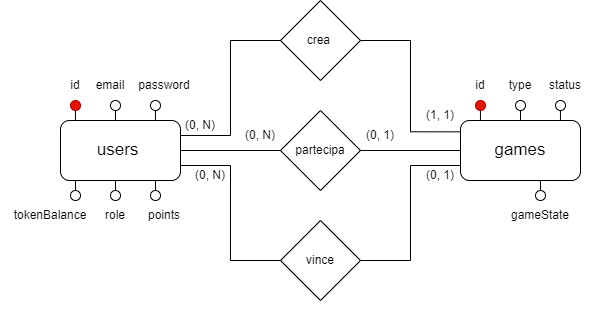

The diagram above was exported from draw.io. Its source (the exported page's mxGraphModel, read from the mxfile embedded in the PNG):
<mxGraphModel dx="392" dy="358" grid="1" gridSize="10" guides="1" tooltips="1" connect="1" arrows="1" fold="1" page="1" pageScale="1" pageWidth="827" pageHeight="1169" math="0" shadow="0">
  <root>
    <mxCell id="0" />
    <mxCell id="1" parent="0" />
    <mxCell id="RMhVZRrVkIWnuUjvwJDB-60" value="" style="rounded=0;whiteSpace=wrap;html=1;strokeColor=light-dark(#ffffff, #ededed);" parent="1" vertex="1">
      <mxGeometry x="280" y="90" width="610" height="320" as="geometry" />
    </mxCell>
    <mxCell id="RMhVZRrVkIWnuUjvwJDB-2" value="&lt;font style=&quot;font-size: 17px;&quot;&gt;users&amp;nbsp;&lt;/font&gt;" style="rounded=1;whiteSpace=wrap;html=1;" parent="1" vertex="1">
      <mxGeometry x="340" y="210" width="120" height="60" as="geometry" />
    </mxCell>
    <mxCell id="RMhVZRrVkIWnuUjvwJDB-3" value="&lt;font style=&quot;font-size: 17px;&quot;&gt;games&lt;/font&gt;" style="rounded=1;whiteSpace=wrap;html=1;" parent="1" vertex="1">
      <mxGeometry x="740" y="210" width="120" height="60" as="geometry" />
    </mxCell>
    <mxCell id="RMhVZRrVkIWnuUjvwJDB-4" value="" style="endArrow=none;html=1;rounded=0;exitX=0.167;exitY=-0.009;exitDx=0;exitDy=0;exitPerimeter=0;" parent="1" edge="1">
      <mxGeometry width="50" height="50" relative="1" as="geometry">
        <mxPoint x="354.96999999999997" y="209.45999999999998" as="sourcePoint" />
        <mxPoint x="354.93" y="200" as="targetPoint" />
      </mxGeometry>
    </mxCell>
    <mxCell id="RMhVZRrVkIWnuUjvwJDB-5" value="" style="ellipse;whiteSpace=wrap;html=1;aspect=fixed;fillColor=#e51400;fontColor=#ffffff;strokeColor=#B20000;" parent="1" vertex="1">
      <mxGeometry x="350" y="190" width="10" height="10" as="geometry" />
    </mxCell>
    <mxCell id="RMhVZRrVkIWnuUjvwJDB-6" value="crea&amp;nbsp;" style="rhombus;whiteSpace=wrap;html=1;" parent="1" vertex="1">
      <mxGeometry x="560" y="90" width="80" height="80" as="geometry" />
    </mxCell>
    <mxCell id="RMhVZRrVkIWnuUjvwJDB-8" value="partecipa" style="rhombus;whiteSpace=wrap;html=1;" parent="1" vertex="1">
      <mxGeometry x="560" y="200" width="80" height="80" as="geometry" />
    </mxCell>
    <mxCell id="RMhVZRrVkIWnuUjvwJDB-9" value="vince" style="rhombus;whiteSpace=wrap;html=1;" parent="1" vertex="1">
      <mxGeometry x="560" y="310" width="80" height="80" as="geometry" />
    </mxCell>
    <mxCell id="RMhVZRrVkIWnuUjvwJDB-10" value="" style="endArrow=none;html=1;rounded=0;exitX=1;exitY=0.25;exitDx=0;exitDy=0;entryX=0;entryY=0.5;entryDx=0;entryDy=0;edgeStyle=orthogonalEdgeStyle;" parent="1" source="RMhVZRrVkIWnuUjvwJDB-2" target="RMhVZRrVkIWnuUjvwJDB-6" edge="1">
      <mxGeometry width="50" height="50" relative="1" as="geometry">
        <mxPoint x="570" y="300" as="sourcePoint" />
        <mxPoint x="620" y="250" as="targetPoint" />
      </mxGeometry>
    </mxCell>
    <mxCell id="RMhVZRrVkIWnuUjvwJDB-12" value="" style="endArrow=none;html=1;rounded=0;exitX=1;exitY=0.5;exitDx=0;exitDy=0;" parent="1" source="RMhVZRrVkIWnuUjvwJDB-2" edge="1">
      <mxGeometry width="50" height="50" relative="1" as="geometry">
        <mxPoint x="570" y="300" as="sourcePoint" />
        <mxPoint x="560" y="240" as="targetPoint" />
      </mxGeometry>
    </mxCell>
    <mxCell id="RMhVZRrVkIWnuUjvwJDB-13" value="" style="endArrow=none;html=1;rounded=0;exitX=1;exitY=0.75;exitDx=0;exitDy=0;entryX=0;entryY=0.5;entryDx=0;entryDy=0;edgeStyle=orthogonalEdgeStyle;" parent="1" source="RMhVZRrVkIWnuUjvwJDB-2" target="RMhVZRrVkIWnuUjvwJDB-9" edge="1">
      <mxGeometry width="50" height="50" relative="1" as="geometry">
        <mxPoint x="570" y="300" as="sourcePoint" />
        <mxPoint x="620" y="250" as="targetPoint" />
      </mxGeometry>
    </mxCell>
    <mxCell id="RMhVZRrVkIWnuUjvwJDB-14" value="" style="endArrow=none;html=1;rounded=0;exitX=1;exitY=0.5;exitDx=0;exitDy=0;entryX=0;entryY=0.75;entryDx=0;entryDy=0;edgeStyle=orthogonalEdgeStyle;" parent="1" source="RMhVZRrVkIWnuUjvwJDB-9" target="RMhVZRrVkIWnuUjvwJDB-3" edge="1">
      <mxGeometry width="50" height="50" relative="1" as="geometry">
        <mxPoint x="570" y="300" as="sourcePoint" />
        <mxPoint x="620" y="250" as="targetPoint" />
      </mxGeometry>
    </mxCell>
    <mxCell id="RMhVZRrVkIWnuUjvwJDB-15" value="" style="endArrow=none;html=1;rounded=0;exitX=0;exitY=0.5;exitDx=0;exitDy=0;" parent="1" source="RMhVZRrVkIWnuUjvwJDB-3" edge="1">
      <mxGeometry width="50" height="50" relative="1" as="geometry">
        <mxPoint x="570" y="300" as="sourcePoint" />
        <mxPoint x="640" y="240" as="targetPoint" />
      </mxGeometry>
    </mxCell>
    <mxCell id="RMhVZRrVkIWnuUjvwJDB-16" value="" style="endArrow=none;html=1;rounded=0;exitX=1;exitY=0.5;exitDx=0;exitDy=0;entryX=-0.002;entryY=0.189;entryDx=0;entryDy=0;entryPerimeter=0;edgeStyle=orthogonalEdgeStyle;" parent="1" source="RMhVZRrVkIWnuUjvwJDB-6" target="RMhVZRrVkIWnuUjvwJDB-3" edge="1">
      <mxGeometry width="50" height="50" relative="1" as="geometry">
        <mxPoint x="670" y="170" as="sourcePoint" />
        <mxPoint x="690" y="230" as="targetPoint" />
      </mxGeometry>
    </mxCell>
    <mxCell id="RMhVZRrVkIWnuUjvwJDB-19" value="" style="endArrow=none;html=1;rounded=0;exitX=0.167;exitY=-0.009;exitDx=0;exitDy=0;exitPerimeter=0;" parent="1" target="RMhVZRrVkIWnuUjvwJDB-20" edge="1">
      <mxGeometry width="50" height="50" relative="1" as="geometry">
        <mxPoint x="394.96999999999997" y="209.45999999999998" as="sourcePoint" />
        <mxPoint x="394.93" y="200" as="targetPoint" />
      </mxGeometry>
    </mxCell>
    <mxCell id="RMhVZRrVkIWnuUjvwJDB-20" value="" style="ellipse;whiteSpace=wrap;html=1;aspect=fixed;" parent="1" vertex="1">
      <mxGeometry x="390" y="190" width="10" height="10" as="geometry" />
    </mxCell>
    <mxCell id="RMhVZRrVkIWnuUjvwJDB-21" value="" style="endArrow=none;html=1;rounded=0;exitX=0.167;exitY=-0.009;exitDx=0;exitDy=0;exitPerimeter=0;" parent="1" edge="1">
      <mxGeometry width="50" height="50" relative="1" as="geometry">
        <mxPoint x="434.96999999999997" y="209.45999999999998" as="sourcePoint" />
        <mxPoint x="434.93" y="200" as="targetPoint" />
      </mxGeometry>
    </mxCell>
    <mxCell id="RMhVZRrVkIWnuUjvwJDB-22" value="" style="ellipse;whiteSpace=wrap;html=1;aspect=fixed;" parent="1" vertex="1">
      <mxGeometry x="430" y="190" width="10" height="10" as="geometry" />
    </mxCell>
    <mxCell id="RMhVZRrVkIWnuUjvwJDB-23" value="" style="endArrow=none;html=1;rounded=0;exitX=0.165;exitY=1.002;exitDx=0;exitDy=0;exitPerimeter=0;" parent="1" edge="1">
      <mxGeometry width="50" height="50" relative="1" as="geometry">
        <Array as="points">
          <mxPoint x="355.09" y="270" />
        </Array>
        <mxPoint x="354.89000000000004" y="270.12" as="sourcePoint" />
        <mxPoint x="355.09" y="280" as="targetPoint" />
      </mxGeometry>
    </mxCell>
    <mxCell id="RMhVZRrVkIWnuUjvwJDB-24" value="" style="ellipse;whiteSpace=wrap;html=1;aspect=fixed;" parent="1" vertex="1">
      <mxGeometry x="350" y="280" width="10" height="10" as="geometry" />
    </mxCell>
    <mxCell id="RMhVZRrVkIWnuUjvwJDB-26" value="" style="endArrow=none;html=1;rounded=0;exitX=0.165;exitY=1.002;exitDx=0;exitDy=0;exitPerimeter=0;" parent="1" edge="1">
      <mxGeometry width="50" height="50" relative="1" as="geometry">
        <Array as="points">
          <mxPoint x="395.09" y="270" />
        </Array>
        <mxPoint x="394.89000000000004" y="270.12" as="sourcePoint" />
        <mxPoint x="395.09" y="280" as="targetPoint" />
      </mxGeometry>
    </mxCell>
    <mxCell id="RMhVZRrVkIWnuUjvwJDB-27" value="" style="ellipse;whiteSpace=wrap;html=1;aspect=fixed;" parent="1" vertex="1">
      <mxGeometry x="390" y="280" width="10" height="10" as="geometry" />
    </mxCell>
    <mxCell id="RMhVZRrVkIWnuUjvwJDB-28" value="" style="endArrow=none;html=1;rounded=0;exitX=0.165;exitY=1.002;exitDx=0;exitDy=0;exitPerimeter=0;" parent="1" edge="1">
      <mxGeometry width="50" height="50" relative="1" as="geometry">
        <Array as="points">
          <mxPoint x="435.09" y="270" />
        </Array>
        <mxPoint x="434.89000000000004" y="270.12" as="sourcePoint" />
        <mxPoint x="435.09" y="280" as="targetPoint" />
      </mxGeometry>
    </mxCell>
    <mxCell id="RMhVZRrVkIWnuUjvwJDB-29" value="" style="ellipse;whiteSpace=wrap;html=1;aspect=fixed;" parent="1" vertex="1">
      <mxGeometry x="430" y="280" width="10" height="10" as="geometry" />
    </mxCell>
    <mxCell id="RMhVZRrVkIWnuUjvwJDB-30" value="" style="endArrow=none;html=1;rounded=0;exitX=0.167;exitY=-0.009;exitDx=0;exitDy=0;exitPerimeter=0;" parent="1" edge="1">
      <mxGeometry width="50" height="50" relative="1" as="geometry">
        <mxPoint x="759.97" y="209.45999999999998" as="sourcePoint" />
        <mxPoint x="759.9300000000001" y="200" as="targetPoint" />
      </mxGeometry>
    </mxCell>
    <mxCell id="RMhVZRrVkIWnuUjvwJDB-31" value="" style="ellipse;whiteSpace=wrap;html=1;aspect=fixed;fillColor=#e51400;fontColor=#ffffff;strokeColor=#B20000;" parent="1" vertex="1">
      <mxGeometry x="755" y="190" width="10" height="10" as="geometry" />
    </mxCell>
    <mxCell id="RMhVZRrVkIWnuUjvwJDB-32" value="" style="endArrow=none;html=1;rounded=0;exitX=0.167;exitY=-0.009;exitDx=0;exitDy=0;exitPerimeter=0;" parent="1" target="RMhVZRrVkIWnuUjvwJDB-33" edge="1">
      <mxGeometry width="50" height="50" relative="1" as="geometry">
        <mxPoint x="799.97" y="209.45999999999998" as="sourcePoint" />
        <mxPoint x="799.9300000000001" y="200" as="targetPoint" />
      </mxGeometry>
    </mxCell>
    <mxCell id="RMhVZRrVkIWnuUjvwJDB-33" value="" style="ellipse;whiteSpace=wrap;html=1;aspect=fixed;" parent="1" vertex="1">
      <mxGeometry x="795" y="190" width="10" height="10" as="geometry" />
    </mxCell>
    <mxCell id="RMhVZRrVkIWnuUjvwJDB-34" value="" style="endArrow=none;html=1;rounded=0;exitX=0.167;exitY=-0.009;exitDx=0;exitDy=0;exitPerimeter=0;" parent="1" edge="1">
      <mxGeometry width="50" height="50" relative="1" as="geometry">
        <mxPoint x="839.97" y="209.45999999999998" as="sourcePoint" />
        <mxPoint x="839.9300000000001" y="200" as="targetPoint" />
      </mxGeometry>
    </mxCell>
    <mxCell id="RMhVZRrVkIWnuUjvwJDB-35" value="" style="ellipse;whiteSpace=wrap;html=1;aspect=fixed;" parent="1" vertex="1">
      <mxGeometry x="835" y="190" width="10" height="10" as="geometry" />
    </mxCell>
    <mxCell id="RMhVZRrVkIWnuUjvwJDB-38" value="" style="endArrow=none;html=1;rounded=0;exitX=0.165;exitY=1.002;exitDx=0;exitDy=0;exitPerimeter=0;" parent="1" edge="1">
      <mxGeometry width="50" height="50" relative="1" as="geometry">
        <Array as="points">
          <mxPoint x="820.0899999999999" y="270" />
        </Array>
        <mxPoint x="819.8900000000001" y="270.12" as="sourcePoint" />
        <mxPoint x="820.0899999999999" y="280" as="targetPoint" />
      </mxGeometry>
    </mxCell>
    <mxCell id="RMhVZRrVkIWnuUjvwJDB-39" value="" style="ellipse;whiteSpace=wrap;html=1;aspect=fixed;" parent="1" vertex="1">
      <mxGeometry x="815" y="280" width="10" height="10" as="geometry" />
    </mxCell>
    <mxCell id="RMhVZRrVkIWnuUjvwJDB-41" value="id" style="text;html=1;whiteSpace=wrap;strokeColor=none;fillColor=none;align=center;verticalAlign=middle;rounded=0;" parent="1" vertex="1">
      <mxGeometry x="325" y="160" width="60" height="30" as="geometry" />
    </mxCell>
    <mxCell id="RMhVZRrVkIWnuUjvwJDB-42" value="email" style="text;html=1;whiteSpace=wrap;strokeColor=none;fillColor=none;align=center;verticalAlign=middle;rounded=0;" parent="1" vertex="1">
      <mxGeometry x="360" y="160" width="60" height="30" as="geometry" />
    </mxCell>
    <mxCell id="RMhVZRrVkIWnuUjvwJDB-43" value="password" style="text;html=1;whiteSpace=wrap;strokeColor=none;fillColor=none;align=center;verticalAlign=middle;rounded=0;" parent="1" vertex="1">
      <mxGeometry x="414" y="160" width="60" height="30" as="geometry" />
    </mxCell>
    <mxCell id="RMhVZRrVkIWnuUjvwJDB-44" value="tokenBalance" style="text;html=1;whiteSpace=wrap;strokeColor=none;fillColor=none;align=center;verticalAlign=middle;rounded=0;" parent="1" vertex="1">
      <mxGeometry x="300" y="290" width="60" height="30" as="geometry" />
    </mxCell>
    <mxCell id="RMhVZRrVkIWnuUjvwJDB-45" value="role" style="text;html=1;whiteSpace=wrap;strokeColor=none;fillColor=none;align=center;verticalAlign=middle;rounded=0;" parent="1" vertex="1">
      <mxGeometry x="365" y="290" width="60" height="30" as="geometry" />
    </mxCell>
    <mxCell id="RMhVZRrVkIWnuUjvwJDB-46" value="points" style="text;html=1;whiteSpace=wrap;strokeColor=none;fillColor=none;align=center;verticalAlign=middle;rounded=0;" parent="1" vertex="1">
      <mxGeometry x="414" y="290" width="60" height="30" as="geometry" />
    </mxCell>
    <mxCell id="RMhVZRrVkIWnuUjvwJDB-47" value="id" style="text;html=1;whiteSpace=wrap;strokeColor=none;fillColor=none;align=center;verticalAlign=middle;rounded=0;" parent="1" vertex="1">
      <mxGeometry x="730" y="160" width="60" height="30" as="geometry" />
    </mxCell>
    <mxCell id="RMhVZRrVkIWnuUjvwJDB-48" value="type" style="text;html=1;whiteSpace=wrap;strokeColor=none;fillColor=none;align=center;verticalAlign=middle;rounded=0;" parent="1" vertex="1">
      <mxGeometry x="770" y="160" width="60" height="30" as="geometry" />
    </mxCell>
    <mxCell id="RMhVZRrVkIWnuUjvwJDB-49" value="status" style="text;html=1;whiteSpace=wrap;strokeColor=none;fillColor=none;align=center;verticalAlign=middle;rounded=0;" parent="1" vertex="1">
      <mxGeometry x="815" y="160" width="60" height="30" as="geometry" />
    </mxCell>
    <mxCell id="RMhVZRrVkIWnuUjvwJDB-50" value="gameState" style="text;html=1;whiteSpace=wrap;strokeColor=none;fillColor=none;align=center;verticalAlign=middle;rounded=0;" parent="1" vertex="1">
      <mxGeometry x="790" y="290" width="60" height="30" as="geometry" />
    </mxCell>
    <mxCell id="RMhVZRrVkIWnuUjvwJDB-51" value="(0, N)" style="text;html=1;whiteSpace=wrap;strokeColor=none;fillColor=none;align=center;verticalAlign=middle;rounded=0;" parent="1" vertex="1">
      <mxGeometry x="450" y="200" width="60" height="30" as="geometry" />
    </mxCell>
    <mxCell id="RMhVZRrVkIWnuUjvwJDB-53" value="(0, N)" style="text;html=1;whiteSpace=wrap;strokeColor=none;fillColor=none;align=center;verticalAlign=middle;rounded=0;" parent="1" vertex="1">
      <mxGeometry x="460" y="250" width="60" height="30" as="geometry" />
    </mxCell>
    <mxCell id="RMhVZRrVkIWnuUjvwJDB-54" value="(0, N)" style="text;html=1;whiteSpace=wrap;strokeColor=none;fillColor=none;align=center;verticalAlign=middle;rounded=0;" parent="1" vertex="1">
      <mxGeometry x="510" y="210" width="60" height="30" as="geometry" />
    </mxCell>
    <mxCell id="RMhVZRrVkIWnuUjvwJDB-56" value="(1, 1)" style="text;html=1;whiteSpace=wrap;strokeColor=none;fillColor=none;align=center;verticalAlign=middle;rounded=0;" parent="1" vertex="1">
      <mxGeometry x="690" y="190" width="60" height="30" as="geometry" />
    </mxCell>
    <mxCell id="RMhVZRrVkIWnuUjvwJDB-58" value="(0, 1)" style="text;html=1;whiteSpace=wrap;strokeColor=none;fillColor=none;align=center;verticalAlign=middle;rounded=0;" parent="1" vertex="1">
      <mxGeometry x="630" y="210" width="60" height="30" as="geometry" />
    </mxCell>
    <mxCell id="RMhVZRrVkIWnuUjvwJDB-59" value="(0, 1)" style="text;html=1;whiteSpace=wrap;strokeColor=none;fillColor=none;align=center;verticalAlign=middle;rounded=0;" parent="1" vertex="1">
      <mxGeometry x="690" y="250" width="60" height="30" as="geometry" />
    </mxCell>
  </root>
</mxGraphModel>